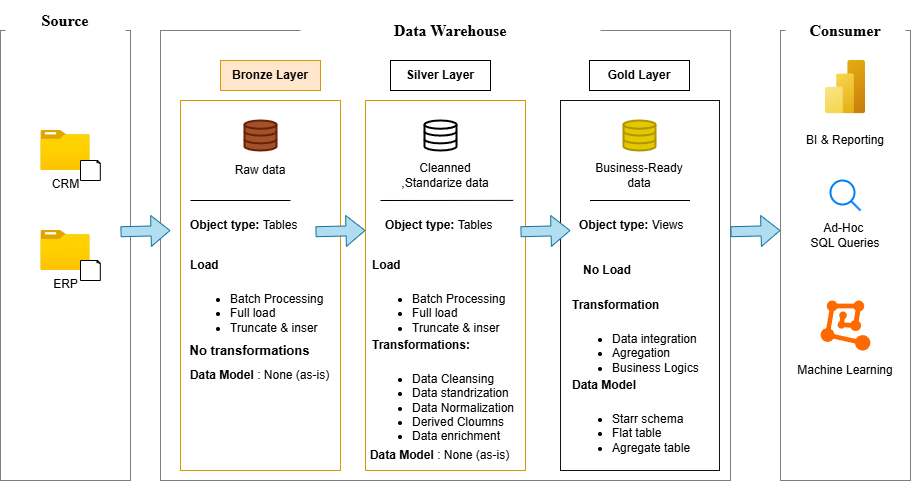

The diagram above was exported from draw.io. Its source (the exported page's mxGraphModel, read from the mxfile embedded in the PNG):
<mxGraphModel dx="1030" dy="611" grid="1" gridSize="10" guides="1" tooltips="1" connect="1" arrows="1" fold="1" page="1" pageScale="1" pageWidth="850" pageHeight="1100" math="0" shadow="0">
  <root>
    <mxCell id="0" />
    <mxCell id="1" parent="0" />
    <mxCell id="MpQ5SwJR5D6TZOxa1DqK-1" value="" style="rounded=0;whiteSpace=wrap;html=1;fillColor=none;dashed=1;dashPattern=1 1;" vertex="1" parent="1">
      <mxGeometry x="20" y="120" width="130" height="450" as="geometry" />
    </mxCell>
    <mxCell id="MpQ5SwJR5D6TZOxa1DqK-2" value="&lt;b&gt;&lt;font style=&quot;font-size: 16px;&quot;&gt;Source&lt;/font&gt;&lt;/b&gt;" style="rounded=1;whiteSpace=wrap;html=1;fillColor=default;dashed=1;dashPattern=1 1;fontFamily=Times New Roman;strokeColor=none;" vertex="1" parent="1">
      <mxGeometry x="25" y="90" width="120" height="40" as="geometry" />
    </mxCell>
    <mxCell id="MpQ5SwJR5D6TZOxa1DqK-3" value="" style="rounded=0;whiteSpace=wrap;html=1;fillColor=none;dashed=1;dashPattern=1 1;" vertex="1" parent="1">
      <mxGeometry x="180" y="120" width="570" height="450" as="geometry" />
    </mxCell>
    <mxCell id="MpQ5SwJR5D6TZOxa1DqK-4" value="&lt;b&gt;&lt;font style=&quot;font-size: 16px;&quot;&gt;Data Warehouse&lt;/font&gt;&lt;/b&gt;" style="rounded=1;whiteSpace=wrap;html=1;fillColor=default;dashed=1;dashPattern=1 1;fontFamily=Times New Roman;strokeColor=none;" vertex="1" parent="1">
      <mxGeometry x="320" y="100" width="300" height="40" as="geometry" />
    </mxCell>
    <mxCell id="MpQ5SwJR5D6TZOxa1DqK-6" value="" style="rounded=0;whiteSpace=wrap;html=1;fillColor=none;dashed=1;dashPattern=1 1;" vertex="1" parent="1">
      <mxGeometry x="800" y="120" width="130" height="450" as="geometry" />
    </mxCell>
    <mxCell id="MpQ5SwJR5D6TZOxa1DqK-7" value="&lt;b&gt;&lt;font style=&quot;font-size: 16px;&quot;&gt;Consumer&lt;/font&gt;&lt;/b&gt;" style="rounded=1;whiteSpace=wrap;html=1;fillColor=default;dashed=1;dashPattern=1 1;fontFamily=Times New Roman;strokeColor=none;" vertex="1" parent="1">
      <mxGeometry x="805" y="100" width="120" height="40" as="geometry" />
    </mxCell>
    <mxCell id="MpQ5SwJR5D6TZOxa1DqK-9" value="&lt;b&gt;Silver Layer&lt;/b&gt;" style="rounded=0;whiteSpace=wrap;html=1;" vertex="1" parent="1">
      <mxGeometry x="410" y="150" width="100" height="30" as="geometry" />
    </mxCell>
    <mxCell id="MpQ5SwJR5D6TZOxa1DqK-10" value="" style="rounded=0;whiteSpace=wrap;html=1;labelBackgroundColor=default;fillColor=none;strokeColor=#d79b00;" vertex="1" parent="1">
      <mxGeometry x="200" y="190" width="160" height="370" as="geometry" />
    </mxCell>
    <mxCell id="MpQ5SwJR5D6TZOxa1DqK-11" value="&lt;b&gt;Bronze Layer&lt;/b&gt;" style="rounded=0;whiteSpace=wrap;html=1;fillColor=#ffe6cc;strokeColor=#d79b00;" vertex="1" parent="1">
      <mxGeometry x="240" y="150" width="100" height="30" as="geometry" />
    </mxCell>
    <mxCell id="MpQ5SwJR5D6TZOxa1DqK-12" value="" style="rounded=0;whiteSpace=wrap;html=1;labelBackgroundColor=default;fillColor=none;strokeColor=#d79b00;" vertex="1" parent="1">
      <mxGeometry x="385" y="190" width="160" height="370" as="geometry" />
    </mxCell>
    <mxCell id="MpQ5SwJR5D6TZOxa1DqK-13" value="&lt;b&gt;Gold Layer&lt;/b&gt;" style="rounded=0;whiteSpace=wrap;html=1;" vertex="1" parent="1">
      <mxGeometry x="609" y="150" width="100" height="30" as="geometry" />
    </mxCell>
    <mxCell id="MpQ5SwJR5D6TZOxa1DqK-14" value="" style="rounded=0;whiteSpace=wrap;html=1;labelBackgroundColor=default;fillColor=none;strokeColor=light-dark(#121212, #996500);" vertex="1" parent="1">
      <mxGeometry x="580" y="190" width="159" height="370" as="geometry" />
    </mxCell>
    <mxCell id="MpQ5SwJR5D6TZOxa1DqK-15" value="CRM" style="image;aspect=fixed;html=1;points=[];align=center;fontSize=12;image=img/lib/azure2/general/Folder_Blank.svg;" vertex="1" parent="1">
      <mxGeometry x="60.36" y="220" width="49.29" height="40" as="geometry" />
    </mxCell>
    <mxCell id="MpQ5SwJR5D6TZOxa1DqK-16" value="" style="whiteSpace=wrap;html=1;shape=mxgraph.basic.document" vertex="1" parent="1">
      <mxGeometry x="100" y="250" width="20" height="20" as="geometry" />
    </mxCell>
    <mxCell id="MpQ5SwJR5D6TZOxa1DqK-19" value="ERP" style="image;aspect=fixed;html=1;points=[];align=center;fontSize=12;image=img/lib/azure2/general/Folder_Blank.svg;" vertex="1" parent="1">
      <mxGeometry x="60.36" y="320" width="49.29" height="40" as="geometry" />
    </mxCell>
    <mxCell id="MpQ5SwJR5D6TZOxa1DqK-20" value="" style="whiteSpace=wrap;html=1;shape=mxgraph.basic.document" vertex="1" parent="1">
      <mxGeometry x="100" y="350" width="20" height="20" as="geometry" />
    </mxCell>
    <mxCell id="MpQ5SwJR5D6TZOxa1DqK-22" value="" style="html=1;verticalLabelPosition=bottom;align=center;labelBackgroundColor=#ffffff;verticalAlign=top;strokeWidth=2;strokeColor=#6D1F00;shadow=0;dashed=0;shape=mxgraph.ios7.icons.data;fillColor=#a0522d;fontColor=#ffffff;" vertex="1" parent="1">
      <mxGeometry x="264" y="210" width="32" height="30" as="geometry" />
    </mxCell>
    <mxCell id="MpQ5SwJR5D6TZOxa1DqK-25" value="" style="html=1;verticalLabelPosition=bottom;align=center;labelBackgroundColor=#ffffff;verticalAlign=top;strokeWidth=2;strokeColor=#B09500;shadow=0;dashed=0;shape=mxgraph.ios7.icons.data;fillColor=#e3c800;fontColor=#000000;" vertex="1" parent="1">
      <mxGeometry x="643" y="210" width="32" height="30" as="geometry" />
    </mxCell>
    <mxCell id="MpQ5SwJR5D6TZOxa1DqK-26" value="" style="html=1;verticalLabelPosition=bottom;align=center;labelBackgroundColor=#ffffff;verticalAlign=top;strokeWidth=2;shadow=0;dashed=0;shape=mxgraph.ios7.icons.data;" vertex="1" parent="1">
      <mxGeometry x="444" y="210" width="32" height="30" as="geometry" />
    </mxCell>
    <mxCell id="MpQ5SwJR5D6TZOxa1DqK-28" value="" style="shape=flexArrow;endArrow=classic;html=1;rounded=0;fillColor=#b1ddf0;strokeColor=#10739e;" edge="1" parent="1">
      <mxGeometry width="50" height="50" relative="1" as="geometry">
        <mxPoint x="140" y="321.23" as="sourcePoint" />
        <mxPoint x="190" y="320" as="targetPoint" />
      </mxGeometry>
    </mxCell>
    <mxCell id="MpQ5SwJR5D6TZOxa1DqK-29" value="" style="shape=flexArrow;endArrow=classic;html=1;rounded=0;fillColor=#b1ddf0;strokeColor=#10739e;" edge="1" parent="1">
      <mxGeometry width="50" height="50" relative="1" as="geometry">
        <mxPoint x="540" y="321.23" as="sourcePoint" />
        <mxPoint x="590" y="320" as="targetPoint" />
      </mxGeometry>
    </mxCell>
    <mxCell id="MpQ5SwJR5D6TZOxa1DqK-30" value="" style="shape=flexArrow;endArrow=classic;html=1;rounded=0;fillColor=#b1ddf0;strokeColor=#10739e;" edge="1" parent="1">
      <mxGeometry width="50" height="50" relative="1" as="geometry">
        <mxPoint x="335" y="321.23" as="sourcePoint" />
        <mxPoint x="385" y="320" as="targetPoint" />
      </mxGeometry>
    </mxCell>
    <mxCell id="MpQ5SwJR5D6TZOxa1DqK-31" value="" style="shape=flexArrow;endArrow=classic;html=1;rounded=0;fillColor=#b1ddf0;strokeColor=#10739e;" edge="1" parent="1">
      <mxGeometry width="50" height="50" relative="1" as="geometry">
        <mxPoint x="750" y="321.23" as="sourcePoint" />
        <mxPoint x="800" y="320" as="targetPoint" />
      </mxGeometry>
    </mxCell>
    <mxCell id="MpQ5SwJR5D6TZOxa1DqK-32" value="Raw data" style="text;html=1;align=center;verticalAlign=middle;whiteSpace=wrap;rounded=0;" vertex="1" parent="1">
      <mxGeometry x="250" y="245" width="60" height="30" as="geometry" />
    </mxCell>
    <mxCell id="MpQ5SwJR5D6TZOxa1DqK-34" value="Business-Ready data" style="text;html=1;align=center;verticalAlign=middle;whiteSpace=wrap;rounded=0;" vertex="1" parent="1">
      <mxGeometry x="614" y="250" width="90" height="30" as="geometry" />
    </mxCell>
    <mxCell id="MpQ5SwJR5D6TZOxa1DqK-35" value="Cleanned ,Standarize data" style="text;html=1;align=center;verticalAlign=middle;whiteSpace=wrap;rounded=0;" vertex="1" parent="1">
      <mxGeometry x="410" y="250" width="110" height="30" as="geometry" />
    </mxCell>
    <mxCell id="MpQ5SwJR5D6TZOxa1DqK-36" value="" style="endArrow=none;html=1;rounded=0;entryX=0.923;entryY=0.27;entryDx=0;entryDy=0;entryPerimeter=0;" edge="1" parent="1" target="MpQ5SwJR5D6TZOxa1DqK-12">
      <mxGeometry width="50" height="50" relative="1" as="geometry">
        <mxPoint x="400" y="290" as="sourcePoint" />
        <mxPoint x="484.98" y="290" as="targetPoint" />
      </mxGeometry>
    </mxCell>
    <mxCell id="MpQ5SwJR5D6TZOxa1DqK-37" value="" style="endArrow=none;html=1;rounded=0;entryX=0.923;entryY=0.27;entryDx=0;entryDy=0;entryPerimeter=0;" edge="1" parent="1">
      <mxGeometry width="50" height="50" relative="1" as="geometry">
        <mxPoint x="210" y="290" as="sourcePoint" />
        <mxPoint x="310" y="290" as="targetPoint" />
      </mxGeometry>
    </mxCell>
    <mxCell id="MpQ5SwJR5D6TZOxa1DqK-38" value="" style="endArrow=none;html=1;rounded=0;entryX=0.923;entryY=0.27;entryDx=0;entryDy=0;entryPerimeter=0;" edge="1" parent="1">
      <mxGeometry width="50" height="50" relative="1" as="geometry">
        <mxPoint x="609.5" y="290" as="sourcePoint" />
        <mxPoint x="709.5" y="290" as="targetPoint" />
      </mxGeometry>
    </mxCell>
    <mxCell id="MpQ5SwJR5D6TZOxa1DqK-40" value="&lt;h1 style=&quot;margin-top: 0px;&quot;&gt;&lt;font style=&quot;font-size: 12px;&quot;&gt;Object type: &lt;span style=&quot;font-weight: normal;&quot;&gt;Tables&lt;/span&gt;&lt;/font&gt;&lt;/h1&gt;" style="text;html=1;whiteSpace=wrap;overflow=hidden;rounded=0;" vertex="1" parent="1">
      <mxGeometry x="207.5" y="290" width="125" height="30" as="geometry" />
    </mxCell>
    <mxCell id="MpQ5SwJR5D6TZOxa1DqK-41" value="&lt;h1 style=&quot;margin-top: 0px;&quot;&gt;&lt;font style=&quot;font-size: 12px;&quot;&gt;Object type: &lt;span style=&quot;font-weight: normal;&quot;&gt;Views&lt;/span&gt;&lt;/font&gt;&lt;/h1&gt;" style="text;html=1;whiteSpace=wrap;overflow=hidden;rounded=0;" vertex="1" parent="1">
      <mxGeometry x="597" y="290" width="125" height="30" as="geometry" />
    </mxCell>
    <mxCell id="MpQ5SwJR5D6TZOxa1DqK-42" value="&lt;h1 style=&quot;margin-top: 0px;&quot;&gt;&lt;font style=&quot;font-size: 12px;&quot;&gt;Object type: &lt;span style=&quot;font-weight: normal;&quot;&gt;Tables&lt;/span&gt;&lt;/font&gt;&lt;/h1&gt;" style="text;html=1;whiteSpace=wrap;overflow=hidden;rounded=0;" vertex="1" parent="1">
      <mxGeometry x="402.5" y="290" width="125" height="30" as="geometry" />
    </mxCell>
    <mxCell id="MpQ5SwJR5D6TZOxa1DqK-43" value="&lt;h1 style=&quot;margin-top: 0px;&quot;&gt;&lt;font style=&quot;font-size: 12px;&quot;&gt;Load&lt;/font&gt;&lt;/h1&gt;&lt;p&gt;&lt;/p&gt;&lt;ul&gt;&lt;li&gt;&lt;font&gt;Batch Processing&lt;/font&gt;&lt;/li&gt;&lt;li&gt;&lt;font&gt;Full load&amp;nbsp;&lt;/font&gt;&lt;/li&gt;&lt;li&gt;&lt;font&gt;Truncate &amp;amp; inser&lt;/font&gt;&lt;/li&gt;&lt;/ul&gt;&lt;p&gt;&lt;/p&gt;" style="text;html=1;whiteSpace=wrap;overflow=hidden;rounded=0;" vertex="1" parent="1">
      <mxGeometry x="207.5" y="330" width="180" height="120" as="geometry" />
    </mxCell>
    <mxCell id="MpQ5SwJR5D6TZOxa1DqK-45" value="&lt;h1 style=&quot;margin-top: 0px;&quot;&gt;&lt;font style=&quot;font-size: 12px;&quot;&gt;Load&lt;/font&gt;&lt;/h1&gt;&lt;p&gt;&lt;/p&gt;&lt;ul&gt;&lt;li&gt;&lt;font&gt;Batch Processing&lt;/font&gt;&lt;/li&gt;&lt;li&gt;&lt;font&gt;Full load&amp;nbsp;&lt;/font&gt;&lt;/li&gt;&lt;li&gt;&lt;font&gt;Truncate &amp;amp; inser&lt;/font&gt;&lt;/li&gt;&lt;/ul&gt;&lt;p&gt;&lt;/p&gt;" style="text;html=1;whiteSpace=wrap;overflow=hidden;rounded=0;" vertex="1" parent="1">
      <mxGeometry x="390" y="330" width="180" height="120" as="geometry" />
    </mxCell>
    <mxCell id="MpQ5SwJR5D6TZOxa1DqK-46" value="&lt;h1 style=&quot;margin-top: 0px;&quot;&gt;&lt;span style=&quot;font-size: 12px;&quot;&gt;Transformation&lt;/span&gt;&lt;/h1&gt;&lt;p&gt;&lt;/p&gt;&lt;ul&gt;&lt;li&gt;&lt;span style=&quot;background-color: transparent; color: light-dark(rgb(0, 0, 0), rgb(255, 255, 255));&quot;&gt;Data integration&lt;/span&gt;&lt;/li&gt;&lt;li&gt;Agregation&lt;/li&gt;&lt;li&gt;Business Logics&lt;/li&gt;&lt;/ul&gt;&lt;p&gt;&lt;/p&gt;" style="text;html=1;whiteSpace=wrap;overflow=hidden;rounded=0;" vertex="1" parent="1">
      <mxGeometry x="590" y="370" width="180" height="120" as="geometry" />
    </mxCell>
    <mxCell id="MpQ5SwJR5D6TZOxa1DqK-47" value="&lt;b&gt;No Load&lt;/b&gt;" style="text;html=1;align=center;verticalAlign=middle;whiteSpace=wrap;rounded=0;" vertex="1" parent="1">
      <mxGeometry x="596.5" y="345" width="60" height="30" as="geometry" />
    </mxCell>
    <mxCell id="MpQ5SwJR5D6TZOxa1DqK-48" value="&lt;h1 style=&quot;margin-top: 0px;&quot;&gt;&lt;span style=&quot;font-size: 12px;&quot;&gt;Data Model&lt;/span&gt;&lt;/h1&gt;&lt;p&gt;&lt;/p&gt;&lt;ul&gt;&lt;li&gt;&lt;span style=&quot;background-color: transparent; color: light-dark(rgb(0, 0, 0), rgb(255, 255, 255));&quot;&gt;Starr schema&lt;/span&gt;&lt;/li&gt;&lt;li&gt;Flat table&lt;/li&gt;&lt;li&gt;Agregate table&lt;/li&gt;&lt;/ul&gt;&lt;p&gt;&lt;/p&gt;" style="text;html=1;whiteSpace=wrap;overflow=hidden;rounded=0;" vertex="1" parent="1">
      <mxGeometry x="590" y="450" width="180" height="120" as="geometry" />
    </mxCell>
    <mxCell id="MpQ5SwJR5D6TZOxa1DqK-49" value="&lt;b&gt;&lt;font style=&quot;font-size: 13px;&quot;&gt;No transformations&lt;/font&gt;&lt;/b&gt;" style="text;html=1;align=center;verticalAlign=middle;whiteSpace=wrap;rounded=0;" vertex="1" parent="1">
      <mxGeometry x="197.5" y="430" width="142.5" height="20" as="geometry" />
    </mxCell>
    <mxCell id="MpQ5SwJR5D6TZOxa1DqK-51" value="&lt;b&gt;Data Model&lt;/b&gt; : None (as-is)" style="text;html=1;align=center;verticalAlign=middle;whiteSpace=wrap;rounded=0;" vertex="1" parent="1">
      <mxGeometry x="207.5" y="450" width="142.5" height="30" as="geometry" />
    </mxCell>
    <mxCell id="MpQ5SwJR5D6TZOxa1DqK-52" value="&lt;h1 style=&quot;margin-top: 0px;&quot;&gt;&lt;span style=&quot;font-size: 12px;&quot;&gt;Transformations:&lt;/span&gt;&lt;/h1&gt;&lt;p&gt;&lt;/p&gt;&lt;ul&gt;&lt;li&gt;Data Cleansing&lt;/li&gt;&lt;li&gt;Data standrization&lt;/li&gt;&lt;li&gt;Data Normalization&lt;/li&gt;&lt;li&gt;Derived Cloumns&lt;/li&gt;&lt;li&gt;Data enrichment&lt;/li&gt;&lt;/ul&gt;&lt;p&gt;&lt;/p&gt;" style="text;html=1;whiteSpace=wrap;overflow=hidden;rounded=0;" vertex="1" parent="1">
      <mxGeometry x="390" y="410" width="180" height="120" as="geometry" />
    </mxCell>
    <mxCell id="MpQ5SwJR5D6TZOxa1DqK-53" value="&lt;b&gt;Data Model&lt;/b&gt; : None (as-is)" style="text;html=1;align=center;verticalAlign=middle;whiteSpace=wrap;rounded=0;" vertex="1" parent="1">
      <mxGeometry x="387.5" y="530" width="142.5" height="30" as="geometry" />
    </mxCell>
    <mxCell id="MpQ5SwJR5D6TZOxa1DqK-54" value="" style="image;aspect=fixed;html=1;points=[];align=center;fontSize=12;image=img/lib/azure2/analytics/Power_BI_Embedded.svg;" vertex="1" parent="1">
      <mxGeometry x="845" y="150" width="40" height="53.33" as="geometry" />
    </mxCell>
    <mxCell id="MpQ5SwJR5D6TZOxa1DqK-55" value="BI &amp;amp; Reporting" style="text;html=1;align=center;verticalAlign=middle;whiteSpace=wrap;rounded=0;" vertex="1" parent="1">
      <mxGeometry x="820" y="215" width="90" height="30" as="geometry" />
    </mxCell>
    <mxCell id="MpQ5SwJR5D6TZOxa1DqK-56" value="" style="html=1;verticalLabelPosition=bottom;align=center;labelBackgroundColor=#ffffff;verticalAlign=top;strokeWidth=2;strokeColor=#0080F0;shadow=0;dashed=0;shape=mxgraph.ios7.icons.looking_glass;" vertex="1" parent="1">
      <mxGeometry x="850" y="270" width="30" height="30" as="geometry" />
    </mxCell>
    <mxCell id="MpQ5SwJR5D6TZOxa1DqK-57" value="Ad-Hoc&amp;nbsp;&lt;div&gt;SQL Queries&lt;/div&gt;" style="text;html=1;align=center;verticalAlign=middle;whiteSpace=wrap;rounded=0;" vertex="1" parent="1">
      <mxGeometry x="820" y="310" width="90" height="30" as="geometry" />
    </mxCell>
    <mxCell id="MpQ5SwJR5D6TZOxa1DqK-58" value="" style="points=[];aspect=fixed;html=1;align=center;shadow=0;dashed=0;fillColor=#FF6A00;strokeColor=none;shape=mxgraph.alibaba_cloud.machine_learning;" vertex="1" parent="1">
      <mxGeometry x="840.1" y="390" width="49.8" height="50.099999999999994" as="geometry" />
    </mxCell>
    <mxCell id="MpQ5SwJR5D6TZOxa1DqK-60" value="Machine Learning" style="text;html=1;align=center;verticalAlign=middle;whiteSpace=wrap;rounded=0;" vertex="1" parent="1">
      <mxGeometry x="815" y="440.1" width="100" height="39.9" as="geometry" />
    </mxCell>
  </root>
</mxGraphModel>